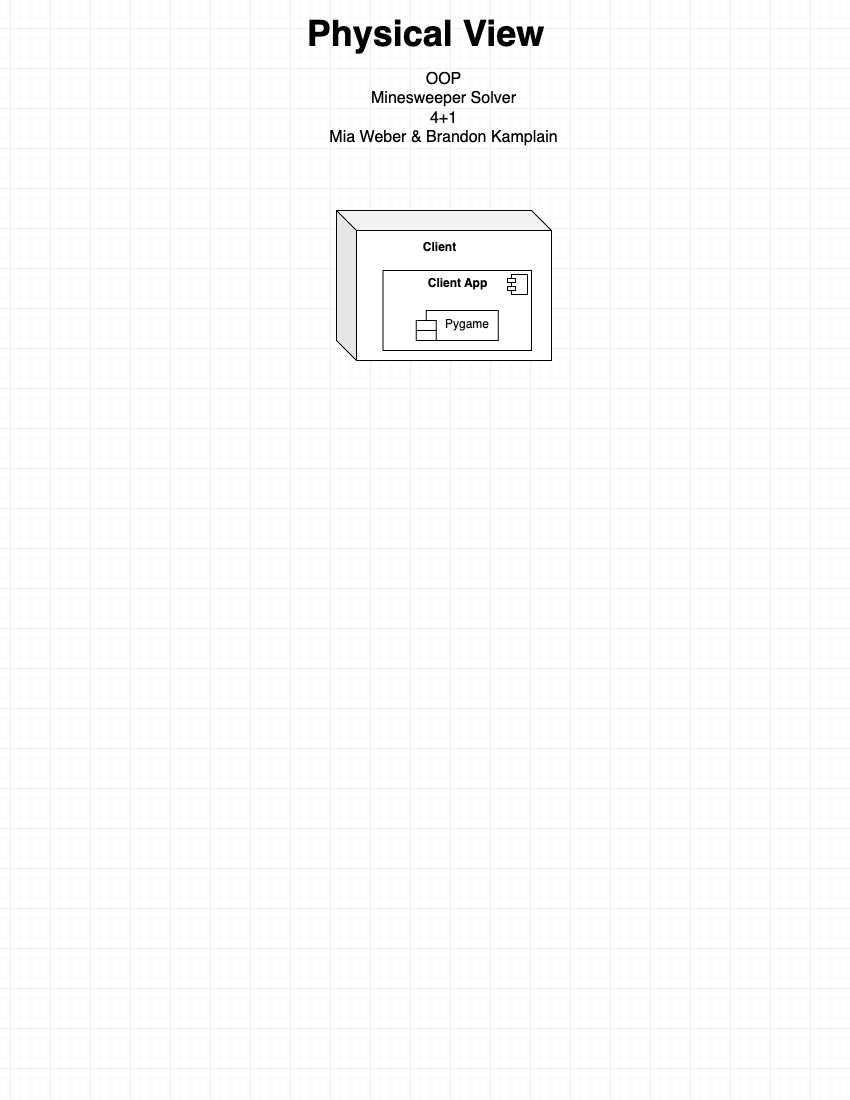

The diagram above was exported from draw.io. Its source (the exported page's mxGraphModel, read from the mxfile embedded in the PNG):
<mxGraphModel dx="887" dy="570" grid="1" gridSize="10" guides="1" tooltips="1" connect="1" arrows="1" fold="1" page="1" pageScale="1" pageWidth="850" pageHeight="1100" math="0" shadow="0">
  <root>
    <mxCell id="0" />
    <mxCell id="1" parent="0" />
    <mxCell id="aJr19S0vIl0eU3aGWr0M-1" value="&lt;font style=&quot;font-size: 36px;&quot;&gt;Physical View&lt;/font&gt;" style="text;align=center;fontStyle=1;verticalAlign=middle;spacingLeft=3;spacingRight=3;strokeColor=none;rotatable=0;points=[[0,0.5],[1,0.5]];portConstraint=eastwest;html=1;" vertex="1" parent="1">
      <mxGeometry x="385" y="20" width="80" height="26" as="geometry" />
    </mxCell>
    <mxCell id="aJr19S0vIl0eU3aGWr0M-2" value="" style="shape=cube;whiteSpace=wrap;html=1;boundedLbl=1;backgroundOutline=1;darkOpacity=0.05;darkOpacity2=0.1;" vertex="1" parent="1">
      <mxGeometry x="336" y="210" width="215" height="150" as="geometry" />
    </mxCell>
    <mxCell id="aJr19S0vIl0eU3aGWr0M-3" value="Client" style="text;align=center;fontStyle=1;verticalAlign=middle;spacingLeft=3;spacingRight=3;strokeColor=none;rotatable=0;points=[[0,0.5],[1,0.5]];portConstraint=eastwest;html=1;" vertex="1" parent="1">
      <mxGeometry x="398.5" y="234" width="80" height="26" as="geometry" />
    </mxCell>
    <mxCell id="aJr19S0vIl0eU3aGWr0M-4" value="&lt;p style=&quot;margin:0px;margin-top:6px;text-align:center;&quot;&gt;&lt;b&gt;Client App&lt;/b&gt;&lt;/p&gt;" style="align=left;overflow=fill;html=1;dropTarget=0;whiteSpace=wrap;" vertex="1" parent="1">
      <mxGeometry x="382.5" y="270" width="148.5" height="80" as="geometry" />
    </mxCell>
    <mxCell id="aJr19S0vIl0eU3aGWr0M-5" value="" style="shape=component;jettyWidth=8;jettyHeight=4;" vertex="1" parent="aJr19S0vIl0eU3aGWr0M-4">
      <mxGeometry x="1" width="20" height="20" relative="1" as="geometry">
        <mxPoint x="-24" y="4" as="offset" />
      </mxGeometry>
    </mxCell>
    <mxCell id="aJr19S0vIl0eU3aGWr0M-6" value="Pygame" style="shape=module;align=left;spacingLeft=20;align=center;verticalAlign=top;whiteSpace=wrap;html=1;" vertex="1" parent="1">
      <mxGeometry x="415.75" y="310" width="82" height="30" as="geometry" />
    </mxCell>
    <mxCell id="aJr19S0vIl0eU3aGWr0M-8" value="&lt;font style=&quot;font-size: 16px;&quot;&gt;OOP&lt;br&gt;Minesweeper Solver&lt;br&gt;4+1&lt;br&gt;Mia Weber &amp;amp; Brandon Kamplain&lt;/font&gt;" style="text;html=1;strokeColor=none;fillColor=none;align=center;verticalAlign=middle;whiteSpace=wrap;rounded=0;" vertex="1" parent="1">
      <mxGeometry x="270" y="60" width="347" height="95" as="geometry" />
    </mxCell>
  </root>
</mxGraphModel>